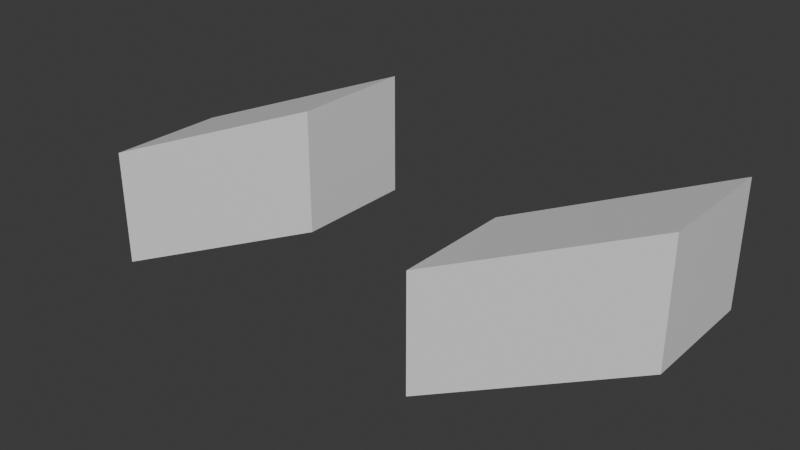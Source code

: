 # Source: texture_gradient_linear.blend  (saved by Blender 4.5.91; exported with 4.5.12 LTS)
import bpy
from mathutils import Matrix  # noqa: F401  (used for matrix-valued properties, if any)

bpy.ops.wm.read_factory_settings(use_empty=True)
scene = bpy.context.scene
scene.name = 'Scene'

# ---- collections
col_collection = bpy.data.collections.new('Collection'); scene.collection.children.link(col_collection)

# ---- materials (node trees are filled in below, after node groups)
mat_material = bpy.data.materials.new('Material')
mat_material.alpha_threshold = 0.0
mat_material.roughness = 0.5
mat_material.line_color = (0.0, 0.0, 0.0, 1.0)

# ---- node groups
ng_geometry_nodes = bpy.data.node_groups.new('Geometry Nodes', 'GeometryNodeTree')
_s = ng_geometry_nodes.interface.new_socket(name='Geometry', in_out='OUTPUT', socket_type='NodeSocketGeometry')
_s = ng_geometry_nodes.interface.new_socket(name='Geometry', in_out='INPUT', socket_type='NodeSocketGeometry')
ng_geometry_nodes.is_modifier = True
_N = ng_geometry_nodes.nodes; _L = ng_geometry_nodes.links
n0 = _N.new('NodeGroupInput'); n0.name = 'Group Input'; n0.location = (-340, 0)
n1 = _N.new('NodeGroupOutput'); n1.name = 'Group Output'; n1.location = (298, 0)
n2 = _N.new('ShaderNodeTexGradient'); n2.name = 'Gradient Texture'; n2.location = (-343, -113)
n3 = _N.new('GeometryNodeSetPosition'); n3.name = 'Set Position'; n3.location = (101, -5)
n4 = _N.new('GeometryNodeInputPosition'); n4.name = 'Position'; n4.location = (-134, -173)
n5 = _N.new('GeometryNodeInputPosition'); n5.name = 'Position.001'; n5.location = (-703, -169)
n6 = _N.new('ShaderNodeVectorMath'); n6.name = 'Vector Math'; n6.location = (-522, -160)
n6.operation = 'NORMALIZE'
_L.new(n3.outputs[0], n1.inputs[0])
_L.new(n0.outputs[0], n3.inputs[0])
_L.new(n4.outputs[0], n3.inputs[3])
_L.new(n2.outputs[0], n3.inputs[2])
_L.new(n6.outputs[0], n2.inputs[0])
_L.new(n5.outputs[0], n6.inputs[0])
n1.is_active_output = True

# ---- material node trees
mat_material.use_nodes = True; mat_material.node_tree.nodes.clear()
_N = mat_material.node_tree.nodes; _L = mat_material.node_tree.links
n0 = _N.new('ShaderNodeOutputMaterial'); n0.name = 'Material Output'; n0.location = (200, 100)
n1 = _N.new('ShaderNodeBsdfPrincipled'); n1.name = 'Principled BSDF'; n1.location = (-200, 100)
n1.inputs[3].default_value = 1.45
_L.new(n1.outputs[0], n0.inputs[0])
n0.is_active_output = True

# ---- world
world_world = bpy.data.worlds.new('World'); scene.world = world_world
world_world.use_nodes = True; world_world.node_tree.nodes.clear()
_N = world_world.node_tree.nodes; _L = world_world.node_tree.links
n0 = _N.new('ShaderNodeOutputWorld'); n0.name = 'World Output'; n0.location = (200, 100)
n1 = _N.new('ShaderNodeBackground'); n1.name = 'Background'; n1.location = (-200, 100)
n1.inputs[0].default_value = (0.05088, 0.05088, 0.05088, 1.0)
_L.new(n1.outputs[0], n0.inputs[0])
n0.is_active_output = True
world_world.color = (0.05088, 0.05088, 0.05088)
world_world.sun_shadow_jitter_overblur = 0.0

# ---- meshes
me_cube = bpy.data.meshes.new('Cube')
me_cube.from_pydata([(1.0, 1.0, 1.0), (1.0, 1.0, -1.0), (1.0, -1.0, 1.0), (1.0, -1.0, -1.0), (-1.0, 1.0, 1.0), (-1.0, 1.0, -1.0), (-1.0, -1.0, 1.0), (-1.0, -1.0, -1.0)], [], [(0, 4, 6, 2), (3, 2, 6, 7), (7, 6, 4, 5), (5, 1, 3, 7), (1, 0, 2, 3), (5, 4, 0, 1)])
_uv = me_cube.uv_layers.new(name='UVMap')
_uv.uv.foreach_set('vector', [0.625, 0.5, 0.875, 0.5, 0.875, 0.75, 0.625, 0.75, 0.375, 0.75, 0.625, 0.75, 0.625, 1.0, 0.375, 1.0, 0.375, 0.0, 0.625, 0.0, 0.625, 0.25, 0.375, 0.25, 0.125, 0.5, 0.375, 0.5, 0.375, 0.75, 0.125, 0.75, 0.375, 0.5, 0.625, 0.5, 0.625, 0.75, 0.375, 0.75, 0.375, 0.25, 0.625, 0.25, 0.625, 0.5, 0.375, 0.5])
me_cube.materials.append(mat_material)
me_cube.use_mirror_vertex_groups = False
me_cube.update()
me_cube_001 = bpy.data.meshes.new('Cube.001')
me_cube_001.from_pydata([(1.577, 1.577, 1.577), (1.577, 1.577, -0.4226), (1.577, -0.4226, 1.577), (1.577, -0.4226, -0.4226), (-1.577, 0.4226, 0.4226), (-1.577, 0.4226, -1.577), (-1.577, -1.577, 0.4226), (-1.577, -1.577, -1.577)], [], [(0, 4, 6, 2), (3, 2, 6, 7), (7, 6, 4, 5), (5, 1, 3, 7), (1, 0, 2, 3), (5, 4, 0, 1)])
_uv = me_cube_001.uv_layers.new(name='UVMap')
_uv.uv.foreach_set('vector', [0.625, 0.5, 0.875, 0.5, 0.875, 0.75, 0.625, 0.75, 0.375, 0.75, 0.625, 0.75, 0.625, 1.0, 0.375, 1.0, 0.375, 0.0, 0.625, 0.0, 0.625, 0.25, 0.375, 0.25, 0.125, 0.5, 0.375, 0.5, 0.375, 0.75, 0.125, 0.75, 0.375, 0.5, 0.625, 0.5, 0.625, 0.75, 0.375, 0.75, 0.375, 0.25, 0.625, 0.25, 0.625, 0.5, 0.375, 0.5])
me_cube_001.materials.append(mat_material)
me_cube_001.use_mirror_vertex_groups = False
me_cube_001.update()

# ---- objects
ob_test_object = bpy.data.objects.new('test_object', me_cube)
ob_expected_object = bpy.data.objects.new('expected_object', me_cube_001)

# ---- transforms, parenting, visibility, modifiers, constraints
ob_test_object.location = (0.0, 0.0, 0.0)
ob_test_object.lock_rotations_4d = False
ob_test_object.empty_display_type = 'ARROWS'
ob_test_object.lineart.crease_threshold = 0.0
_m = ob_test_object.modifiers.new('GeometryNodes', 'NODES')
_m.node_group = ng_geometry_nodes
ob_expected_object.location = (6.0, 0.0, 0.0)
ob_expected_object.lock_rotations_4d = False
ob_expected_object.empty_display_type = 'ARROWS'
ob_expected_object.lineart.crease_threshold = 0.0

# ---- collection membership
col_collection.objects.link(ob_test_object)
col_collection.objects.link(ob_expected_object)

# ---- scene / render settings (as saved in the file)
scene.frame_start = 1; scene.frame_end = 250; scene.frame_set(1)
scene.render.engine = 'BLENDER_EEVEE_NEXT'
bpy.context.view_layer.update()

# ---- added for rendering (the .blend has no active camera and no usable light): camera, sun
cam_auto = bpy.data.cameras.new('AutoCamera')
cam_auto.lens = 50.0
cam_auto.sensor_width = 36.0
cam_auto.clip_end = 1000.0
ob_auto_camera = bpy.data.objects.new('AutoCamera', cam_auto)
scene.collection.objects.link(ob_auto_camera)
ob_auto_camera.location = (12.4224, -11.3069, 7.53795)
ob_auto_camera.rotation_euler = (1.09748, -7.21219e-08, 0.694738)
scene.camera = ob_auto_camera
light_auto_sun = bpy.data.lights.new('AutoSun', 'SUN')
light_auto_sun.energy = 3.0
light_auto_sun.angle = 0.0523599
ob_auto_sun = bpy.data.objects.new('AutoSun', light_auto_sun)
scene.collection.objects.link(ob_auto_sun)
ob_auto_sun.rotation_euler = (0.872665, 0.174533, 0.523599)
bpy.context.view_layer.update()
